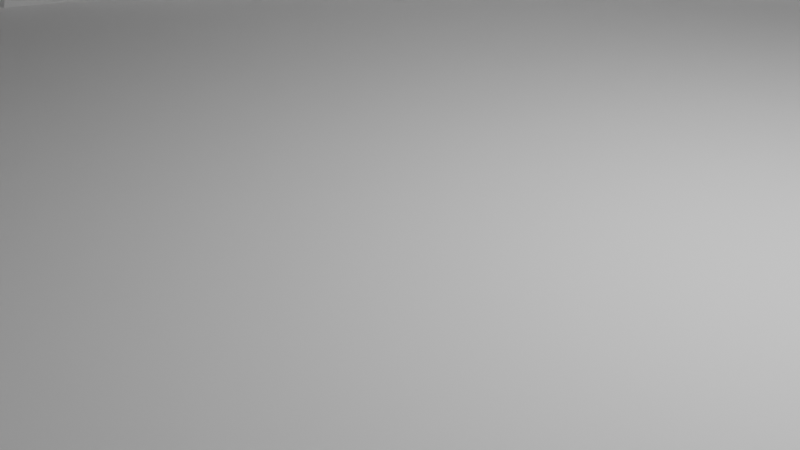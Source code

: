 # Source: Worker.blend  (saved by Blender 5.0.119; exported with 4.5.12 LTS)
import bpy
from mathutils import Matrix  # noqa: F401  (used for matrix-valued properties, if any)

bpy.ops.wm.read_factory_settings(use_empty=True)
scene = bpy.context.scene
scene.name = 'Scene'

# ---- collections
col_collection = bpy.data.collections.new('Collection'); scene.collection.children.link(col_collection)

# ---- world
world_world = bpy.data.worlds.new('World'); scene.world = world_world
world_world.use_nodes = True; world_world.node_tree.nodes.clear()
_N = world_world.node_tree.nodes; _L = world_world.node_tree.links
n0 = _N.new('ShaderNodeOutputWorld'); n0.name = 'World Output'; n0.location = (200, 100)
n1 = _N.new('ShaderNodeBackground'); n1.name = 'Background'; n1.location = (-200, 100)
n1.inputs[0].default_value = (0.05088, 0.05088, 0.05088, 1.0)
_L.new(n1.outputs[0], n0.inputs[0])
n0.is_active_output = True
world_world.color = (0.05088, 0.05088, 0.05088)
world_world.sun_shadow_jitter_overblur = 0.0

# ---- cameras
cam_camera = bpy.data.cameras.new('Camera')
cam_camera.clip_end = 100.0
cam_camera.ortho_scale = 7.314

# ---- lights
light_light = bpy.data.lights.new('Light', 'POINT')
light_light.energy = 1000.0
light_light.shadow_soft_size = 0.1

# ---- meshes
me_cylinder_001 = bpy.data.meshes.new('Cylinder.001')
me_cylinder_001.from_pydata([(0.0, 10.0, -0.5), (0.0, 10.0, 0.5), (8.66, 5.0, -0.5), (8.66, 5.0, 0.5), (8.66, -5.0, -0.5), (8.66, -5.0, 0.5), (0.0, -10.0, -0.5), (0.0, -10.0, 0.5), (-8.66, -5.0, -0.5), (-8.66, -5.0, 0.5), (-8.66, 5.0, -0.5), (-8.66, 5.0, 0.5), (8.373, 4.834, 1.0), (8.444, 4.875, 1.433), (8.444, 4.875, 0.567), (-8.53e-07, 9.669, 1.0), (-9.537e-07, 9.75, 1.433), (-9.537e-07, 9.75, 0.567), (-8.373, 4.834, 1.0), (-8.444, 4.875, 1.433), (-8.444, 4.875, 0.567), (-8.373, -4.834, 1.0), (-8.444, -4.875, 1.433), (-8.444, -4.875, 0.567), (1.781e-06, -9.669, 1.0), (1.907e-06, -9.75, 1.433), (1.907e-06, -9.75, 0.567), (8.373, -4.834, 1.0), (8.444, -4.875, 1.433), (8.444, -4.875, 0.567)], [], [(0, 1, 3, 2), (2, 3, 5, 4), (4, 5, 7, 6), (6, 7, 9, 8), (3, 1, 11, 9, 7, 5), (8, 9, 11, 10), (10, 11, 1, 0), (0, 2, 4, 6, 8, 10), (12, 15, 16, 13), (13, 16, 17, 14), (14, 17, 15, 12), (15, 18, 19, 16), (16, 19, 20, 17), (17, 20, 18, 15), (18, 21, 22, 19), (19, 22, 23, 20), (20, 23, 21, 18), (21, 24, 25, 22), (22, 25, 26, 23), (23, 26, 24, 21), (24, 27, 28, 25), (25, 28, 29, 26), (26, 29, 27, 24), (27, 12, 13, 28), (28, 13, 14, 29), (29, 14, 12, 27)])
_uv = me_cylinder_001.uv_layers.new(name='UVMap')
_uv.uv.foreach_set('vector', [1.0, 0.5, 1.0, 1.0, 0.8333, 1.0, 0.8333, 0.5, 0.8333, 0.5, 0.8333, 1.0, 0.6667, 1.0, 0.6667, 0.5, 0.6667, 0.5, 0.6667, 1.0, 0.5, 1.0, 0.5, 0.5, 0.5, 0.5, 0.5, 1.0, 0.3333, 1.0, 0.3333, 0.5, 0.4578, 0.37, 0.25, 0.49, 0.04215, 0.37, 0.04215, 0.13, 0.25, 0.01, 0.4578, 0.13, 0.3333, 0.5, 0.3333, 1.0, 0.1667, 1.0, 0.1667, 0.5, 0.1667, 0.5, 0.1667, 1.0, -8.941e-08, 1.0, -8.941e-08, 0.5, 0.75, 0.49, 0.9578, 0.37, 0.9578, 0.13, 0.75, 0.01, 0.5422, 0.13, 0.5422, 0.37, 0.5, 0.6667, 0.6667, 0.6667, 0.6667, 1.0, 0.5, 1.0, 0.5, 0.0, 0.6667, 0.0, 0.6667, 0.3333, 0.5, 0.3333, 0.5, 0.3333, 0.6667, 0.3333, 0.6667, 0.6667, 0.5, 0.6667, 0.6667, 0.6667, 0.8333, 0.6667, 0.8333, 1.0, 0.6667, 1.0, 0.6667, 0.0, 0.8333, 0.0, 0.8333, 0.3333, 0.6667, 0.3333, 0.6667, 0.3333, 0.8333, 0.3333, 0.8333, 0.6667, 0.6667, 0.6667, 0.8333, 0.6667, 1.0, 0.6667, 1.0, 1.0, 0.8333, 1.0, 0.8333, 0.0, 1.0, 0.0, 1.0, 0.3333, 0.8333, 0.3333, 0.8333, 0.3333, 1.0, 0.3333, 1.0, 0.6667, 0.8333, 0.6667, -1.11e-16, 0.6667, 0.1667, 0.6667, 0.1667, 1.0, -1.11e-16, 1.0, -1.11e-16, 0.0, 0.1667, 0.0, 0.1667, 0.3333, -1.11e-16, 0.3333, -1.11e-16, 0.3333, 0.1667, 0.3333, 0.1667, 0.6667, -1.11e-16, 0.6667, 0.1667, 0.6667, 0.3333, 0.6667, 0.3333, 1.0, 0.1667, 1.0, 0.1667, 0.0, 0.3333, 0.0, 0.3333, 0.3333, 0.1667, 0.3333, 0.1667, 0.3333, 0.3333, 0.3333, 0.3333, 0.6667, 0.1667, 0.6667, 0.3333, 0.6667, 0.5, 0.6667, 0.5, 1.0, 0.3333, 1.0, 0.3333, 0.0, 0.5, 0.0, 0.5, 0.3333, 0.3333, 0.3333, 0.3333, 0.3333, 0.5, 0.3333, 0.5, 0.6667, 0.3333, 0.6667])
me_cylinder_001.update()
me_geometry_0 = bpy.data.meshes.new('geometry_0')
me_geometry_0.from_pydata([(-0.6336, -0.2863, 0.9358), (-0.6282, -0.2749, 0.9358), (-0.6282, -0.2784, 0.9365), (-0.7248, -0.3897, 0.7396), (-0.6956, -0.2591, 0.9948), (-0.5798, -0.4406, 0.6897), (-0.7216, -0.3867, 0.9198), (-0.5987, -0.2223, 0.7368), (-0.5949, -0.2325, 0.9397), (-0.5663, -0.3743, 0.9672), (-0.5056, -0.2725, 0.7205), (-0.5914, -0.3062, 0.3135), (-0.5692, -0.3138, 0.3047), (-0.448, -0.03812, 0.2627), (-0.4984, -0.1686, 0.148), (-0.4328, 0.05799, 0.06099), (-0.4115, 0.2367, 0.09967), (-0.3831, 0.216, 0.04785), (-0.1184, 0.01667, 0.1401), (-0.3408, 0.313, 0.1128), (-0.303, 0.3423, 0.1138), (-0.1017, 0.3493, 0.25), (-0.1033, 0.2369, 0.4201), (-0.1551, 0.1717, 0.5251), (0.2988, 0.04384, 0.2025), (0.3318, 0.06888, 0.2328), (-0.07141, 0.4898, -0.6424), (0.3641, 0.187, 0.357), (0.4337, 0.09524, 0.3041), (0.3854, 0.3085, 0.3432), (0.4928, 0.3556, 0.06674), (0.7202, 0.1848, -0.1805), (0.6558, 0.08429, -0.3478), (0.6685, 0.07426, -0.351), (0.7754, 0.1403, -0.3934), (0.7059, 0.1087, -0.4718), (0.6398, 0.154, -0.4633), (0.6831, 0.1013, -0.4677), (0.6885, 0.128, -0.4625), (0.7128, 0.08089, -0.4582), (0.6565, 0.1112, -0.4245), (0.6939, 0.04097, -0.4581), (0.6733, 0.06395, -0.4417), (0.732, 0.05504, -0.4548), (0.6497, 0.08479, -0.4338), (0.711, 0.02307, -0.4412), (0.7363, 0.1181, -0.4448), (0.6858, 0.1929, -0.4819), (0.7175, 0.1879, -0.4833), (0.6677, 0.1981, -0.468), (0.6326, 0.1291, -0.426), (0.6639, 0.07585, -0.3896), (0.6798, 0.03689, -0.4236), (0.7554, 0.06778, -0.3861), (0.7495, 0.158, -0.4355), (0.6301, 0.1493, -0.4144), (0.6438, 0.1855, -0.4346), (0.6857, 0.106, -0.3861), (0.7407, 0.0352, -0.422), (0.706, 0.2349, -0.4513), (0.686, 0.2269, -0.4377), (0.656, 0.1362, -0.3825), (0.6574, 0.04204, -0.3318), (0.634, 0.06744, -0.3976), (0.5888, 0.08019, -0.4063), (0.5877, 0.02932, -0.3862), (0.6337, 0.02675, -0.3635), (0.5596, 0.07619, -0.3808), (0.6, 0.01661, -0.3525), (0.5584, 0.05966, -0.3486), (0.6953, 0.04377, -0.3409), (0.7633, 0.1059, -0.3263), (0.7679, 0.1683, -0.3381), (0.7465, 0.2043, -0.459), (0.6822, 0.1719, -0.3913), (0.6822, 0.04724, -0.3181), (0.7347, 0.05716, -0.3231), (0.7473, 0.2198, -0.4242), (0.6977, 0.2207, -0.3927), (0.5769, 0.03341, -0.3309), (0.6449, 0.04099, -0.3018), (0.6433, 0.1299, -0.3381), (0.6171, 0.1151, -0.3456), (0.7505, 0.1563, -0.2522), (0.7483, 0.1812, -0.2714), (0.6475, 0.1597, -0.3569), (0.5931, 0.08646, -0.303), (0.6735, 0.2168, -0.3172), (0.6204, 0.1084, -0.2632), (0.7378, 0.1137, -0.2408), (0.7193, 0.2192, -0.2969), (0.6567, 0.1983, -0.3183), (0.65, 0.08149, -0.245), (0.6992, 0.07329, -0.256), (0.7328, 0.1523, -0.2026), (0.6319, 0.145, -0.2988), (0.74, 0.2104, -0.2693), (0.7039, 0.2364, -0.2817), (0.6724, 0.1522, -0.083), (0.6767, 0.2497, -0.2275), (0.6608, 0.2296, -0.2895), (0.6693, 0.08841, -0.1957), (0.688, 0.1997, -0.07975), (0.5456, 0.2472, -0.1959), (0.5288, 0.2207, -0.1964), (0.5726, 0.09884, -0.1301), (0.7058, 0.2238, -0.1933), (0.5273, 0.1533, -0.1765), (0.624, 0.1041, -0.09406), (0.694, 0.1674, -0.04458), (0.7013, 0.2123, -0.04403), (0.6699, 0.2613, -0.1028), (0.6321, 0.2894, -0.1328), (0.5742, 0.285, -0.1748), (0.5842, 0.0794, -0.08612), (0.6682, 0.1276, -0.04636), (0.4888, 0.1786, -0.1829), (0.5112, 0.1099, -0.1438), (0.5471, 0.08665, -0.1194), (0.6889, 0.2573, -0.05789), (0.5736, 0.3235, -0.1494), (0.5347, 0.2889, -0.1821), (0.5043, 0.2417, -0.1968), (0.6623, 0.2428, -0.006973), (0.6541, 0.3006, -0.09281), (0.63, 0.09563, -0.06059), (0.6796, 0.1811, -0.01529), (0.6101, 0.1238, -0.006625), (0.6241, 0.2936, -0.02259), (0.6201, 0.324, -0.07348), (0.4998, 0.2976, -0.1383), (0.5751, 0.1059, -0.02144), (0.6505, 0.1866, 0.006737), (0.6328, 0.2626, -0.002327), (0.4827, 0.2533, -0.1683), (0.4693, 0.2059, -0.1543), (0.5152, 0.1038, -0.06894), (0.5563, 0.3317, -0.08829), (0.4738, 0.1517, -0.1254), (0.6262, 0.214, 0.01021), (0.6043, 0.279, 0.05301), (0.5785, 0.33, 0.1939), (0.5899, 0.247, 0.2045), (0.5976, 0.3122, 0.1134), (0.6024, 0.2413, 0.1133), (0.6248, 0.2908, 0.07129), (0.5754, 0.3739, 0.06574), (0.5433, 0.3259, 0.2687), (0.5508, 0.3716, 0.1967), (0.5639, 0.3294, 0.05402), (0.4696, 0.2525, -0.1306), (0.4726, 0.1622, -0.092), (0.5745, 0.1759, 0.1973), (0.5487, 0.2144, 0.2833), (0.4831, 0.2695, 0.3368), (0.5202, 0.3978, 0.05978), (0.4877, 0.2768, -0.0809), (0.5434, 0.1337, -0.02531), (0.5896, 0.167, 0.01002), (0.5958, 0.2121, 0.04936), (0.6056, 0.1905, 0.06665), (0.5109, 0.1741, 0.3095), (0.4871, 0.2194, 0.3379), (0.4462, 0.3426, 0.3171), (0.5465, 0.3953, 0.07182), (0.5831, 0.3199, -0.05197), (0.5355, 0.3138, -0.07241), (0.4804, 0.2521, -0.09802), (0.4891, 0.166, -0.06224), (0.573, 0.1611, 0.1219), (0.5078, 0.1314, 0.2799), (0.4876, 0.3685, 0.2756), (0.4425, 0.4324, 0.07901), (0.4732, 0.2191, -0.07766), (0.5198, 0.1504, 0.02168), (0.545, 0.1534, 0.0458), (0.5167, 0.3957, 0.1971), (0.557, 0.1176, 0.05789), (0.439, 0.1793, 0.3496), (0.393, 0.2449, 0.3599), (0.4592, 0.3948, 0.249), (0.4253, 0.4228, 0.0771), (0.4316, 0.3698, 0.1009), (0.433, 0.339, 0.04239), (0.4329, 0.2937, -0.01026), (0.4328, 0.2357, -0.02587), (0.4757, 0.175, -0.01555), (0.5162, 0.08529, 0.04598), (0.5227, 0.09975, 0.1768), (0.3566, 0.2883, 0.3469), (0.353, 0.3494, 0.3108), (0.3947, 0.4364, 0.1343), (0.4879, 0.1437, 0.04902), (0.4577, 0.06203, 0.2291), (0.442, 0.1914, -0.001634), (0.484, 0.07429, 0.04317), (0.5148, 0.09261, 0.09709), (0.3537, 0.3998, 0.2329), (0.3853, 0.3953, 0.1285), (0.406, 0.3774, 0.1112), (0.4638, 0.2122, -0.4251), (0.4709, 0.3642, -0.6467), (0.499, 0.2536, -0.5807), (0.4977, 0.196, -0.6544), (0.4787, 0.1324, -0.6527), (0.4858, 0.1643, -0.5785), (0.4969, 0.2953, -0.6496), (0.3195, 0.3721, -0.864), (0.3405, 0.379, -0.9938), (0.4835, 0.2018, -0.996), (0.4686, 0.04828, -0.9203), (0.4052, 0.04923, -0.9054), (0.5026, 0.08032, -0.9221), (0.4817, 0.05053, -0.9945), (0.4142, 0.03907, -0.9971), (0.5006, 0.1309, -0.911), (0.5101, 0.1053, -0.9972), (0.3601, 0.07405, -0.9909), (0.3703, 0.07151, -0.9091), (0.4489, 0.0638, -0.8829), (0.4647, 0.1749, -0.887), (0.4686, 0.1011, -0.875), (0.4846, 0.1857, -0.9297), (0.4262, 0.1453, -0.8639), (0.4042, 0.293, -0.9966), (0.3402, 0.1327, -0.995), (0.393, 0.0989, -0.8706), (0.3834, 0.336, -0.9953), (0.298, 0.3817, -0.9941), (0.2632, 0.3595, -0.9961), (0.277, 0.2164, -0.9962), (0.4038, 0.2591, -0.9123), (0.2406, 0.308, -0.998), (0.3879, 0.2007, -0.8719), (0.2911, 0.1974, -0.9181), (0.3272, 0.1797, -0.889), (0.3605, 0.3544, -0.869), (0.2404, 0.328, -0.8985), (0.355, 0.1781, -0.869), (0.3933, 0.3102, -0.8811), (0.2758, 0.3634, -0.8692), (0.2473, 0.2241, -0.8735), (0.4012, 0.2427, -0.8608), (0.2324, 0.2844, -0.9064), (0.3267, 0.1476, -0.7594), (0.3197, 0.3862, -0.7525), (0.2569, 0.3677, -0.7569), (0.4055, 0.193, -0.7547), (0.4245, 0.2864, -0.7539), (0.3789, 0.3579, -0.7549), (0.3847, 0.3794, -0.7169), (0.322, 0.4059, -0.7165), (0.2719, 0.3988, -0.7119), (0.2163, 0.3166, -0.7545), (0.2113, 0.2319, -0.7591), (0.2503, 0.1706, -0.763), (0.2949, 0.1303, -0.7419), (0.2305, 0.1557, -0.7373), (0.4043, 0.1541, -0.7279), (0.4347, 0.1969, -0.7279), (0.4423, 0.2696, -0.7254), (0.4222, 0.3354, -0.7224), (0.234, 0.3746, -0.7181), (0.1899, 0.2605, -0.7323), (0.1995, 0.2042, -0.7369), (0.3029, 0.1229, -0.7195), (0.368, 0.1305, -0.7221), (0.2056, 0.3318, -0.7283), (0.3547, 0.3553, -0.6571), (0.2712, 0.346, -0.6334), (0.2361, 0.3156, -0.6293), (0.2357, 0.1929, -0.6455), (0.265, 0.1684, -0.6462), (0.331, 0.1464, -0.6756), (0.3813, 0.3211, -0.6405), (0.2175, 0.2739, -0.6318), (0.4065, 0.2543, -0.6317), (0.3648, 0.1717, -0.6374), (0.3926, 0.2044, -0.6242), (0.3229, 0.3553, -0.6235), (0.3192, 0.1518, -0.632), (0.3145, 0.3533, -0.4902), (0.1789, 0.2682, -0.4747), (0.2204, 0.2273, -0.6258), (0.3918, 0.2741, -0.5387), (0.3481, 0.3392, -0.49), (0.239, 0.3411, -0.4787), (0.2086, 0.1278, -0.4379), (0.3955, 0.1974, -0.5693), (0.4042, 0.2374, -0.5644), (0.3684, 0.3076, -0.5134), (0.3596, 0.1469, -0.5409), (0.3778, 0.1635, -0.5544), (0.3879, 0.2948, -0.5269), (0.3311, 0.369, -0.4675), (0.1983, 0.3088, -0.4698), (0.02875, 0.3527, -0.764), (-0.1497, 0.02772, -0.9911), (-0.1378, 0.03388, -0.9091), (-0.08718, 0.04316, -0.9973), (-0.197, 0.05876, -0.9198), (-0.182, 0.03994, -0.9957), (-0.07289, 0.05469, -0.9242), (-0.04574, 0.1403, -0.9955), (-0.2151, 0.08703, -0.9962), (-0.1677, 0.07033, -0.878), (-0.1079, 0.06135, -0.8782), (0.02219, 0.2727, -0.9977), (-0.04208, 0.1086, -0.9074), (-0.1903, 0.1995, -0.9931), (-0.1963, 0.1355, -0.9022), (-0.1527, 0.1093, -0.8665), (0.01559, 0.264, -0.9239), (0.001426, 0.3427, -0.9967), (-0.0438, 0.3729, -0.9933), (-0.0194, 0.1942, -0.9021), (-0.09525, 0.3572, -0.9956), (-0.1237, 0.3247, -0.9949), (-0.1542, 0.2538, -0.9982), (-0.01167, 0.3574, -0.8558), (-0.08283, 0.1766, -0.8679), (-0.05805, 0.1739, -0.8796), (0.0197, 0.3125, -0.865), (-0.06886, 0.3654, -0.8486), (-0.141, 0.2746, -0.9309), (-0.1108, 0.1881, -0.8676), (-0.02215, 0.1808, -0.8421), (-0.1382, 0.2288, -0.8942), (0.07416, 0.2941, -0.7366), (0.05285, 0.3553, -0.7347), (-0.03024, 0.3855, -0.7577), (-0.1199, 0.3299, -0.8742), (-0.001852, 0.1651, -0.7638), (0.05184, 0.259, -0.7719), (-0.04249, 0.4073, -0.722), (-0.1019, 0.367, -0.7603), (-0.1578, 0.2799, -0.7582), (-0.1064, 0.1711, -0.7621), (0.05516, 0.2039, -0.7408), (0.005945, 0.3934, -0.7256), (-0.07986, 0.4004, -0.7318), (-0.05526, 0.1474, -0.7606), (0.05464, 0.2619, -0.6681), (0.04073, 0.3008, -0.6369), (-0.1152, 0.3872, -0.725), (-0.1471, 0.2091, -0.7581), (0.01337, 0.144, -0.7365), (0.05549, 0.2456, -0.6077), (0.1143, 0.2818, -0.4767), (0.08111, 0.3313, -0.4796), (0.05117, 0.3361, -0.5045), (-0.1788, 0.2629, -0.7288), (-0.1627, 0.1959, -0.7335), (-0.06243, 0.1209, -0.7351), (0.1189, 0.1848, -0.4676), (0.1844, 0.1768, -0.4631), (0.2698, 0.1011, -0.412), (0.3407, 0.1277, -0.5145), (0.001975, 0.3409, -0.6051), (-0.01401, 0.3512, -0.635), (-0.157, 0.3372, -0.7274), (-0.125, 0.1459, -0.731), (0.02514, 0.1909, -0.6522), (0.08124, 0.2056, -0.5177), (0.3183, 0.1106, -0.476), (0.3331, 0.3937, -0.476), (0.2754, 0.4125, -0.4386), (0.1527, 0.3798, -0.4341), (0.05595, 0.1571, -0.4946), (0.43, 0.239, -0.6206), (-0.06025, 0.3685, -0.6674), (0.05207, 0.09501, -0.4049), (0.1032, 0.05994, -0.4011), (0.2155, 0.06088, -0.4065), (0.2775, 0.06842, -0.4681), (0.4148, 0.3165, -0.6216), (0.3469, 0.4106, -0.6098), (0.1026, 0.4238, -0.4036), (0.1922, 0.4223, -0.4084), (0.005875, 0.3891, -0.4578), (-0.01806, 0.3571, -0.5008), (-0.1265, 0.2998, -0.6539), (-0.006735, 0.1605, -0.6597), (-0.01039, 0.1511, -0.5821), (0.09323, 0.136, -0.4452), (0.15, 0.04978, -0.4043), (0.3992, 0.1199, -0.6438), (0.4586, 0.266, -0.6489), (-0.08422, 0.3386, -0.6222), (-0.1476, 0.2723, -0.6843), (-0.1317, 0.2297, -0.6585), (-0.09535, 0.1715, -0.6598), (-0.04759, 0.1534, -0.6617), (0.03958, 0.4175, -0.433), (-0.04537, 0.3685, -0.4866), (-0.07642, 0.3356, -0.5117), (-0.07057, 0.3301, -0.5155), (0.01554, 0.1011, -0.4201), (0.3024, 0.034, -0.6334), (0.3283, 0.02777, -0.6495), (0.4615, 0.1347, -0.6611), (0.3799, 0.4153, -0.6418), (0.2762, 0.4575, -0.6149), (0.1372, 0.4826, -0.587), (-0.05912, 0.1394, -0.5361), (0.4396, 0.07318, -0.6555), (-0.03977, 0.3926, -0.4953), (-0.1173, 0.2656, -0.5493), (-0.122, 0.2114, -0.5782), (-0.1096, 0.1886, -0.5846), (-0.08963, 0.162, -0.5751), (-0.01942, 0.1176, -0.47), (0.1495, -0.008188, -0.5608), (0.4065, 0.0529, -0.6586), (0.467, 0.3666, -0.5707), (0.27, 0.4972, -0.6394), (0.1475, 0.5358, -0.6281), (-0.09365, 0.3052, -0.5314), (-0.01731, 0.04271, -0.6258), (0.3622, 0.003399, -0.649), (0.4485, 0.3009, -0.3969), (0.4263, 0.4361, -0.6468), (0.3474, 0.4995, -0.6417), (0.01409, 0.4475, -0.5955), (-0.1002, 0.3103, -0.5306), (0.1468, -0.03126, -0.5894), (0.428, 0.1935, -0.3372), (0.1316, 0.5131, -0.6214), (-0.06272, 0.4163, -0.6258), (-0.1313, 0.2486, -0.5556), (0.307, -0.03145, -0.6406), (0.44, 0.1166, -0.4536), (0.2738, 0.5312, -0.6349), (-0.1232, 0.3565, -0.6275), (-0.1555, 0.2525, -0.6247), (0.09862, -0.0616, -0.6163), (0.1491, -0.06013, -0.5985), (0.3983, 0.2262, -0.2655), (0.4206, 0.3801, -0.4218), (-0.07499, 0.4466, -0.6434), (-0.1137, 0.1378, -0.6391), (0.2178, -0.05853, -0.6238), (0.3136, -0.02649, -0.5346), (0.3677, 0.03906, -0.4134), (0.3895, 0.2393, -0.1885), (0.3864, 0.3009, -0.2695), (0.3744, 0.4594, -0.4941), (0.2934, 0.5274, -0.5866), (0.03824, 0.5405, -0.6284), (-0.01271, 0.52, -0.6365), (0.3611, 0.3443, -0.1867), (0.1739, 0.5516, -0.6203), (-0.1887, 0.2599, -0.6522), (-0.09253, 0.06416, -0.6578), (-0.01048, -0.04615, -0.639), (0.3816, 0.09593, -0.3185), (0.3715, 0.129, -0.2655), (0.3498, 0.227, 0.3201), (0.3478, 0.3053, 0.3006), (0.3327, 0.3942, -0.2714), (-0.1506, 0.3338, -0.6421), (-0.1714, 0.09032, -0.6618), (0.3529, 0.1291, 0.3384), (0.2536, 0.5129, -0.4539), (-0.1239, 0.4554, -0.6432), (0.2459, -0.01846, -0.3366), (0.302, 0.04703, -0.2702), (0.382, 0.1692, -0.1875), (0.4309, 0.1504, 0.03532), (0.4207, 0.1209, 0.07932), (0.4409, 0.06366, 0.05354), (0.4473, 0.04769, 0.06215), (0.3417, 0.06557, 0.289), (0.3209, 0.2345, 0.3414), (0.3407, 0.3851, 0.2342), (0.3595, 0.4109, 0.16), (0.3285, 0.4363, 0.03692), (0.3993, 0.3607, -0.02144), (0.1315, 0.5432, -0.5151), (-0.02594, 0.5069, -0.5268), (-0.1765, 0.3793, -0.6505), (-0.2174, 0.2641, -0.6488), (-0.204, 0.1624, -0.6573), (-0.1166, 0.01718, -0.6514), (0.1359, -0.06856, -0.5022), (0.3534, 0.1012, -0.1966), (0.3724, 0.02333, 0.1199), (0.3423, 0.02263, 0.2113), (0.3429, 0.1022, 0.3105), (0.3886, 0.1203, 0.7527), (0.1216, -0.02087, 0.869), (0.1081, 0.01478, 0.9098), (0.2752, 0.1509, 0.929), (0.2271, 0.1334, 0.9497), (0.2403, 0.1914, 0.9566), (0.1748, 0.137, 0.9682), (0.1751, 0.2149, 0.9796), (0.1155, 0.2868, 0.9768), (0.2482, 0.2459, 0.9504), (0.1251, 0.1991, 0.9884), (0.2006, 0.3078, 0.9528), (0.2561, 0.31, 0.9277), (0.2392, 0.3409, 0.9225), (0.3108, 0.3385, 0.8663), (0.2924, 0.2356, 0.9237), (0.09442, 0.3081, 0.9669), (0.1626, 0.4002, 0.904), (0.2409, 0.3901, 0.8819), (0.3201, 0.2705, 0.8898), (0.1076, 0.1205, 0.9737), (0.0978, 0.3773, 0.925), (0.309, 0.1914, 0.9095), (0.2029, 0.08384, 0.9374), (0.1036, 0.05067, 0.9388), (0.05634, 0.2203, 0.9776), (-0.01488, 0.2799, 0.9341), (0.3592, 0.3185, 0.8212), (0.2427, 0.08937, 0.9204), (0.0423, 0.1422, 0.964), (0.04143, 0.3277, 0.9413), (0.2689, 0.4149, 0.8295), (0.3774, 0.3455, 0.7508), (0.3472, 0.1764, 0.867), (0.3208, 0.1325, 0.8834), (0.2058, 0.04417, 0.9086), (0.09958, 0.4267, 0.8838), (0.4012, 0.2727, 0.7501), (0.3728, 0.2209, 0.8316), (0.3854, 0.1919, 0.8039), (0.2834, 0.08938, 0.8938), (0.04986, 0.08674, 0.9439), (-0.00375, 0.2002, 0.9507), (-0.01462, 0.3953, 0.8645), (0.1299, 0.4874, 0.7862), (0.214, 0.4615, 0.809), (0.4118, 0.1935, 0.7177), (0.33, 0.09231, 0.8451), (0.06903, 0.4791, 0.7973), (0.2347, 0.487, 0.6979), (0.3233, 0.4265, 0.7132), (0.2431, 0.03964, 0.8837), (-0.0009462, 0.03892, 0.8925), (-0.04523, 0.2183, 0.9229), (0.114, 0.5096, 0.7012), (0.39, 0.3489, 0.6171), (0.4164, 0.2574, 0.6474), (0.369, 0.1396, 0.8177), (-0.03444, 0.1493, 0.9235), (0.3426, 0.05575, 0.7738), (0.3036, 0.04229, 0.8274), (0.2077, -0.02069, 0.8321), (-0.08586, 0.2649, 0.8822), (-0.09711, 0.3566, 0.8103), (0.3971, 0.1134, 0.599), (0.002871, -0.002646, 0.8481), (-0.05534, 0.06474, 0.8682), (-0.0181, 0.4577, 0.7645), (0.1749, 0.4979, 0.5484), (0.3382, 0.4035, 0.5608), (0.3861, 0.08523, 0.6742), (0.102, -0.06309, 0.799), (-0.1259, 0.1323, 0.8179), (-0.125, 0.2731, 0.8187), (0.01105, 0.4922, 0.666), (0.3041, -0.006685, 0.7187), (0.2045, -0.05084, 0.7677), (-0.08599, 0.009058, 0.7557), (0.0911, 0.5081, 0.5791), (0.275, 0.465, 0.6133), (0.3413, 0.3211, 0.4553), (0.3966, 0.2512, 0.5313), (0.3947, 0.1721, 0.5332), (-0.08383, 0.4152, 0.7429), (0.1057, -0.095, 0.6707), (-0.006441, -0.04988, 0.755), (-0.000825, 0.477, 0.5534), (0.3436, 0.09103, 0.4757), (0.3258, 0.01233, 0.5987), (0.2431, -0.05457, 0.6448), (-0.1668, 0.2591, 0.7252), (-0.1289, 0.3649, 0.7021), (0.0755, 0.4803, 0.4901), (0.2515, 0.4518, 0.5127), (0.2481, 0.3913, 0.4135), (0.2925, 0.2348, 0.3584), (0.2615, 0.3215, 0.3579), (0.3551, 0.2447, 0.4454), (0.3368, 0.1532, 0.4233), (-0.01801, -0.05821, 0.6592), (-0.09048, -0.006784, 0.6617), (-0.1612, 0.1074, 0.6888), (-0.07541, 0.4335, 0.6336), (0.3154, 0.3992, -0.1816), (0.2482, 0.4469, -0.2697), (-0.03747, -0.03404, -0.5464), (0.01565, -0.033, -0.3836), (0.3545, 0.08948, -0.1592), (0.3913, 0.0935, -0.0361), (0.3436, 0.03657, 0.2558), (0.3366, 0.09892, 0.2748), (0.1587, -0.07112, 0.5473), (-0.1732, 0.2685, 0.6064), (-0.1339, 0.3517, 0.5651), (-0.06493, 0.4248, 0.5307), (0.2529, 0.3703, 0.3232), (0.2679, 0.4303, -0.1833), (0.1565, 0.4949, -0.3316), (-0.1861, 0.3767, -0.6419), (0.2911, 0.04151, -0.1922), (0.4044, 0.08919, 0.07944), (0.3489, 0.02769, 0.1537), (0.3416, 0.1343, 0.2993), (0.3034, 0.1508, 0.3188), (0.2751, 0.1607, 0.3501), (0.2855, 0.01363, 0.4834), (0.1031, -0.07039, 0.5073), (0.1134, 0.4298, 0.3975), (0.2464, 0.4561, 0.187), (0.02686, 0.4881, -0.3693), (0.227, 0.005672, -0.2709), (0.2297, 0.001011, -0.2248), (0.3791, 0.06295, 0.09395), (-0.02465, -0.04661, 0.5711), (0.01153, 0.4272, 0.435), (0.1828, 0.3709, 0.349), (0.2703, 0.4726, 0.06718), (0.1436, 0.4655, -0.268), (-0.1111, 0.4289, -0.469), (-0.1218, 0.04722, -0.4645), (0.1269, -0.01082, -0.2691), (0.346, 0.04955, 0.1411), (0.2053, -0.02476, 0.4638), (-0.1391, 0.07274, 0.5719), (-0.1759, 0.1807, 0.6071), (-0.1399, 0.2882, 0.5046), (0.1791, 0.4554, -0.1854), (-0.1919, 0.3146, -0.5192), (-0.1944, 0.1909, -0.4972), (0.3374, 0.02656, 0.02251), (0.3331, 0.05382, 0.1966), (0.2693, 0.07374, 0.2766), (0.2292, 0.06869, 0.3611), (-0.08318, 0.3397, 0.4423), (0.06283, 0.3689, 0.3454), (0.1708, 0.415, 0.3066), (0.1185, 0.4634, -0.2164), (-0.07197, 0.03389, -0.3534), (0.2082, 0.00255, -0.1916), (0.2744, 0.01554, 0.2277), (0.1137, -0.01175, 0.3993), (-0.1048, 0.0449, 0.5198), (0.1811, 0.4865, 0.1258), (0.1214, 0.4677, -0.1051), (0.03182, 0.4449, -0.2688), (-0.04288, 0.3991, -0.2726), (-0.145, 0.3369, -0.3942), (0.01604, 0.01733, -0.2696), (0.1369, -0.008024, -0.1927), (0.2126, -0.02906, -0.06221), (0.2378, 0.1074, 0.3436), (0.02319, -0.03478, 0.48), (-0.005331, 0.3248, 0.3509), (0.09206, 0.4117, 0.3123), (0.1129, 0.4805, 0.1641), (0.1443, 0.4952, 0.02479), (-0.1591, 0.2334, -0.3711), (-0.1298, 0.1293, -0.3545), (0.08507, -0.008693, -0.2231), (0.2207, 0.003774, 0.1692), (-0.08916, 0.09063, 0.4385), (-0.09032, 0.3368, -0.2729), (-0.0565, 0.07518, -0.1958), (0.1728, 0.0273, 0.2747), (0.2044, 0.08488, 0.3364), (-0.01027, 0.01578, 0.4244), (-0.08825, 0.1615, 0.4072), (-0.03597, 0.276, 0.3566), (-0.03149, 0.4063, -0.1874), (0.02901, 0.01476, -0.1923), (0.1128, -0.04119, -0.02867), (0.2141, -0.0284, 0.06762), (0.1699, -0.02361, 0.1879), (-0.006107, 0.3632, 0.3244), (0.01127, 0.4772, 0.02806), (-0.07425, 0.3644, -0.195), (-0.1167, 0.2416, -0.2687), (-0.08525, 0.1152, -0.2737), (0.1223, 0.06163, 0.3291), (0.009088, 0.446, 0.2002), (0.02686, 0.4386, -0.1786), (-0.09712, 0.1365, -0.1922), (0.04664, -0.01978, -0.0943), (0.09331, 0.007002, 0.2534), (-0.02147, 0.1379, 0.3499), (-0.05434, 0.3131, 0.3282), (-0.01788, 0.4588, 0.1232), (-0.1078, 0.2958, -0.1928), (-0.04399, 0.01621, -0.05951), (0.01807, -0.02506, 0.05864), (0.0747, -0.0315, 0.08381), (0.1171, -0.01425, 0.158), (0.08523, -0.0267, 0.183), (0.1031, -0.01969, 0.2178), (-0.04786, 0.2129, 0.3593), (-0.1182, 0.2335, -0.1884), (-0.03593, 0.01622, 0.2241), (-0.09162, 0.2007, 0.3146), (-0.0984, 0.2878, 0.2953), (-0.07788, 0.4275, 0.03672), (0.03433, 0.0818, 0.3362), (-0.1067, 0.3669, 0.2194), (-0.1239, 0.3733, 0.1581), (-0.1484, 0.3884, 0.1524), (-0.1235, 0.3817, 0.2262), (-0.147, 0.2248, -0.1036), (-0.1477, 0.09092, 0.05407), (-0.0103, 0.01241, 0.1798), (-0.1117, 0.3579, 0.2816), (-0.1933, 0.3826, 0.1176), (-0.164, 0.3426, 0.05754), (-0.1715, 0.1726, 0.01396), (-0.1011, 0.03426, 0.09791), (-0.08062, 0.155, 0.3145), (-0.1074, 0.3177, 0.3246), (-0.1461, 0.359, 0.1332), (-0.08253, 0.1135, 0.2966), (-0.1011, 0.2019, 0.3513), (-0.1966, 0.3742, 0.2418), (-0.2303, 0.3814, 0.1205), (-0.1861, 0.1286, 0.05787), (-0.1252, 0.06007, 0.1217), (-0.08111, 0.06469, 0.2167), (-0.09809, 0.1141, 0.3313), (-0.1603, 0.3481, 0.1236), (-0.1044, 0.04877, 0.1396), (-0.08412, 0.06295, 0.2397), (-0.1342, 0.2146, 0.3613), (-0.238, 0.3316, 0.2952), (-0.261, 0.3663, 0.202), (-0.1749, 0.3219, 0.07096), (-0.1794, 0.2953, 0.02726), (-0.1939, 0.207, 0.03674), (-0.2442, 0.1984, 0.04151), (-0.2337, 0.1164, 0.07355), (-0.2441, 0.0704, 0.1224), (-0.1375, 0.02624, 0.116), (-0.09202, 0.04866, 0.1776), (-0.09715, 0.06963, 0.2868), (-0.1755, 0.2822, 0.3446), (-0.2272, 0.3125, 0.1173), (-0.194, 0.2763, 0.04873), (-0.2866, 0.1276, 0.03894), (-0.2789, 0.06648, 0.06362), (-0.09806, 0.0275, 0.2081), (-0.1989, 0.06028, 0.2912), (-0.3309, 0.3012, 0.236), (-0.2725, 0.2799, 0.11), (-0.2534, 0.2578, 0.0631), (-0.2722, 0.02971, 0.1264), (-0.2395, 0.0234, 0.1152), (-0.2302, 0.1159, 0.3302), (-0.2306, 0.1845, 0.3472), (-0.269, 0.2496, 0.3282), (-0.3478, 0.2938, 0.1235), (-0.3147, 0.2568, 0.1292), (-0.3219, 0.1964, 0.0603), (-0.3341, 0.2804, 0.1246), (-0.3147, 0.08004, 0.01712), (-0.2537, 0.04644, 0.2536), (-0.3529, 0.1762, 0.02134), (-0.2937, 0.03452, 0.04142), (-0.2976, 0.1001, 0.2863), (-0.305, 0.1731, 0.3067), (-0.3461, 0.2615, 0.247), (-0.3473, 0.2375, 0.2129), (-0.3425, 0.2341, 0.119), (-0.3565, 0.07927, 0.01929), (-0.2905, -0.02416, 0.1095), (-0.2979, 0.0734, 0.2459), (-0.3674, 0.2354, 0.1626), (-0.4311, 0.2088, 0.073), (-0.3865, 0.1717, 0.0215), (-0.3443, 0.01251, 0.03347), (-0.2989, -0.004475, 0.06135), (-0.319, 0.1138, 0.263), (-0.3479, 0.1875, 0.2488), (-0.4282, 0.2259, 0.1252), (-0.2806, 0.0419, 0.2126), (-0.3947, 0.1254, 0.03939), (-0.4226, 0.06919, 0.0313), (-0.3425, -0.01909, 0.08338), (-0.3864, 0.0157, 0.04444), (-0.2958, -0.02606, 0.1634), (-0.4044, 0.1954, 0.1959), (-0.4233, 0.1665, 0.06571), (-0.3767, 0.1281, 0.2477), (-0.4322, 0.1907, 0.1189), (-0.4416, 0.09979, 0.04198), (-0.3084, -0.01362, 0.2066), (-0.3301, 0.02985, 0.2502), (-0.4463, -0.0785, 0.08977), (-0.3961, -0.07944, 0.1065), (-0.4214, 0.1163, 0.2412), (-0.4452, 0.154, 0.1889), (-0.458, 0.132, 0.0874), (-0.4513, 0.09013, 0.1035), (-0.34, -0.03375, 0.1699), (-0.3745, 0.02146, 0.2407), (-0.3484, -0.01363, 0.2119), (-0.3712, 0.05901, 0.2651), (-0.4421, 0.005453, 0.05729), (-0.5108, -0.135, 0.1285), (-0.4097, -0.1208, 0.1622), (-0.4799, 0.04905, 0.1075), (-0.5067, -0.2074, 0.1427), (-0.4767, -0.1817, 0.1761), (-0.4148, 0.06381, 0.2388), (-0.4356, 0.1016, 0.2108), (-0.5413, -0.1003, 0.1403), (-0.54, -0.1756, 0.1267), (-0.4083, -0.1139, 0.2066), (-0.3949, -0.03759, 0.2428), (-0.5671, -0.09777, 0.1648), (-0.546, -0.2641, -0.1462), (-0.5935, -0.2918, -0.1468), (-0.5517, -0.2943, -0.1333), (-0.5933, -0.2175, -0.1395), (-0.6173, -0.2638, -0.1444), (-0.5899, -0.3053, -0.1263), (-0.5307, -0.2576, -0.1271), (-0.5442, -0.2245, -0.1254), (-0.561, -0.3118, 0.1418), (-0.5275, -0.2856, 0.1497), (-0.5396, -0.3292, 0.1548), (-0.6296, -0.278, -0.1254), (-0.5975, -0.341, 0.1615), (-0.5458, -0.233, 0.1456), (-0.5736, -0.206, -0.1129), (-0.615, -0.2167, -0.1112), (-0.6332, -0.2447, -0.1193), (-0.6061, -0.3029, 0.1401), (-0.6433, -0.3145, 0.1758), (-0.5625, -0.3423, 0.185), (-0.5111, -0.2887, 0.1798), (-0.5288, -0.3246, 0.1871), (-0.5261, -0.235, 0.164), (-0.6378, -0.3091, 0.1546), (-0.4794, -0.1355, 0.2743), (-0.5061, -0.1196, 0.2829), (-0.4505, 0.1162, 0.1565), (-0.569, -0.1366, 0.1511), (-0.5896, -0.1823, 0.1319), (-0.4733, -0.2165, 0.2155), (-0.4653, -0.1646, 0.2366), (-0.616, -0.3258, 0.1961), (-0.5204, -0.3238, 0.2185), (-0.5373, -0.1012, 0.2697), (-0.5772, -0.1087, 0.2348), (-0.5833, -0.2281, 0.1468), (-0.6139, -0.2554, 0.1467), (-0.6508, -0.2642, 0.1694), (-0.6482, -0.3112, 0.23), (-0.6021, -0.3434, 0.2253), (-0.558, -0.3485, 0.2203), (-0.5096, -0.2642, 0.2489), (-0.498, -0.2225, 0.2519), (-0.4732, -0.1849, 0.2641), (-0.5642, -0.1406, 0.3175), (-0.6156, -0.2207, 0.175), (-0.6514, -0.2789, 0.2018), (-0.5024, -0.1435, 0.2961), (-0.6227, -0.1821, 0.1831), (-0.6576, -0.2637, 0.2323), (-0.5237, -0.3285, 0.2543), (-0.4996, -0.2372, 0.2555), (-0.5665, -0.1746, 0.3364), (-0.6282, -0.1771, 0.2491), (-0.5801, -0.3447, 0.2492), (-0.4718, -0.2804, 0.2717), (-0.5813, -0.1575, 0.3338), (-0.6503, -0.2953, 0.2541), (-0.553, -0.3507, 0.283), (-0.4692, -0.281, 0.3127), (-0.4855, -0.2447, 0.3057), (-0.5154, -0.1828, 0.2905), (-0.6413, -0.239, 0.2659), (-0.5088, -0.3077, 0.2694), (-0.4831, -0.3139, 0.2924), (-0.51, -0.2251, 0.2765), (-0.6236, -0.1967, 0.309), (-0.6535, -0.2921, 0.2821), (-0.6301, -0.322, 0.2915), (-0.501, -0.3078, 0.3148), (-0.6066, -0.1992, 0.3258), (-0.6517, -0.267, 0.3008), (-0.5217, -0.3142, 0.2918), (-0.5215, -0.2556, 0.3188), (-0.5355, -0.2262, 0.2826), (-0.5774, -0.2176, 0.3133), (-0.6238, -0.2337, 0.3041), (-0.5796, -0.3405, 0.2924), (-0.5412, -0.3006, 0.3072), (-0.5227, -0.2783, 0.3253), (-0.5474, -0.2307, 0.3199), (-0.6145, -0.2629, 0.3283), (-0.5822, -0.2278, 0.3159), (-0.6072, -0.2889, 0.7187), (-0.6002, -0.3219, 0.7082), (-0.5637, -0.3412, 0.6964), (-0.5212, -0.3301, 0.7025), (-0.478, -0.2626, 0.7301), (-0.518, -0.3768, 0.9598), (-0.4304, -0.2928, 0.7434), (-0.4419, -0.2891, 0.9202), (-0.4868, -0.2852, 0.9667), (-0.4691, -0.3566, 0.932), (-0.439, -0.4516, 0.9627), (-0.3707, -0.3488, 0.7026), (-0.3912, -0.39, 0.6899), (-0.4085, -0.311, 0.7102), (-0.3532, -0.331, 0.7232), (-0.4264, -0.3532, 0.93), (-0.3847, -0.4456, 0.9659), (-0.3258, -0.34, 0.928), (-0.3674, -0.3281, 0.9509), (-0.3541, -0.3978, 0.9657), (-0.4109, -0.3944, 0.9698), (-0.3441, -0.3092, 0.9134), (-0.3279, -0.3114, 0.8228), (-0.46, -0.3826, 0.9258), (-0.3945, -0.3068, 0.9178), (-0.3589, -0.3012, 0.7534), (-0.428, -0.364, 0.6902), (-0.4159, -0.5034, 0.9396), (-0.4595, -0.4781, 0.9478), (-0.3557, -0.294, 0.8411), (-0.4385, -0.4641, 0.686), (-0.4744, -0.4416, 0.9139), (-0.4718, -0.3193, 0.7383), (-0.4649, -0.3708, 0.7301), (-0.472, -0.4589, 0.6869), (-0.4384, -0.5301, 0.9051), (-0.4487, -0.2755, 0.7541), (-0.5531, -0.2415, 0.73), (-0.5943, -0.2553, 0.7262), (-0.502, -0.444, 0.7185), (-0.4472, -0.5045, 0.7196), (-0.4778, -0.5108, 0.9222), (-0.6068, -0.3057, 0.9742), (-0.5701, -0.2625, 0.9817), (-0.512, -0.4142, 0.7227), (-0.5424, -0.4312, 0.9468), (-0.6385, -0.3855, 0.9608), (-0.5492, -0.2266, 0.7484), (-0.4495, -0.538, 0.8367), (-0.5081, -0.504, 0.8892), (-0.511, -0.4548, 0.9023), (-0.6381, -0.427, 0.9482), (-0.6358, -0.2282, 0.9338), (-0.6603, -0.3258, 0.9321), (-0.5699, -0.4928, 0.9188), (-0.6885, -0.3105, 0.9334), (-0.6486, -0.1987, 0.7895), (-0.501, -0.4817, 0.7139), (-0.4666, -0.5234, 0.7588), (-0.5348, -0.4991, 0.8827), (-0.5883, -0.472, 0.9337), (-0.6616, -0.4599, 0.9282), (-0.6596, -0.222, 0.9468), (-0.652, -0.202, 0.904), (-0.6307, -0.2174, 0.7614), (-0.6527, -0.4156, 0.6975), (-0.5495, -0.4637, 0.7176), (-0.6502, -0.2852, 0.7541), (-0.684, -0.1948, 0.9587), (-0.6827, -0.1705, 0.8824), (-0.664, -0.2095, 0.763), (-0.6801, -0.3016, 0.7529), (-0.6867, -0.4107, 0.7333), (-0.6821, -0.4455, 0.9017), (-0.6833, -0.3941, 0.9163), (-0.7319, -0.3653, 0.9718), (-0.5762, -0.4919, 0.8891), (-0.6977, -0.1842, 0.7643), (-0.7095, -0.2059, 0.7321), (-0.7106, -0.2381, 0.7177), (-0.7557, -0.3965, 0.9378), (-0.7225, -0.1678, 0.8763), (-0.7143, -0.1719, 0.795), (-0.7329, -0.4248, 0.8863), (-0.7521, -0.3038, 0.9892), (-0.7251, -0.1886, 0.9572), (-0.7774, -0.3397, 0.974), (-0.7446, -0.251, 0.9918), (-0.7422, -0.188, 0.7651), (-0.7435, -0.3369, 0.7079), (-0.8018, -0.3835, 0.8374), (-0.7915, -0.3848, 0.9328), (-0.7545, -0.2304, 0.7256), (-0.7602, -0.3712, 0.7195), (-0.7982, -0.3685, 0.7435), (-0.7863, -0.3102, 0.7158)], [], [(0, 1, 2), (35, 37, 38), (37, 35, 39), (40, 38, 37), (39, 41, 42), (43, 41, 39), (37, 39, 42), (41, 43, 45), (39, 35, 46), (35, 38, 46), (38, 47, 48), (38, 36, 47), (36, 38, 50), (50, 38, 40), (40, 37, 44), (37, 42, 44), (58, 45, 43), (46, 38, 48), (47, 36, 49), (40, 44, 51), (42, 41, 52), (43, 39, 46), (46, 48, 54), (50, 55, 36), (51, 44, 42), (52, 41, 45), (43, 46, 53), (46, 34, 53), (46, 54, 34), (54, 48, 73), (36, 55, 56), (40, 51, 57), (33, 51, 70), (70, 51, 52), (51, 42, 52), (43, 53, 58), (48, 47, 59), (59, 47, 49), (60, 56, 55), (55, 50, 61), (57, 51, 33), (32, 33, 62), (63, 65, 64), (66, 65, 63), (64, 65, 67), (65, 66, 68), (62, 66, 63), (67, 65, 69), (69, 65, 79), (75, 33, 70), (52, 45, 70), (53, 34, 71), (73, 48, 59), (59, 49, 60), (49, 36, 56), (74, 60, 61), (60, 55, 61), (50, 40, 57), (65, 68, 79), (62, 33, 75), (45, 58, 70), (76, 58, 53), (76, 53, 71), (71, 34, 72), (34, 54, 77), (77, 54, 73), (49, 56, 60), (78, 60, 74), (50, 57, 61), (57, 33, 32), (62, 63, 32), (82, 64, 67), (68, 66, 80), (66, 62, 80), (80, 62, 75), (70, 58, 76), (72, 34, 77), (77, 73, 59), (61, 57, 81), (57, 32, 81), (32, 63, 82), (79, 68, 80), (83, 71, 72), (59, 60, 78), (81, 32, 82), (63, 64, 82), (67, 69, 86), (86, 69, 79), (75, 70, 76), (76, 71, 83), (83, 72, 84), (84, 72, 77), (87, 78, 74), (74, 61, 85), (82, 67, 86), (80, 75, 76), (93, 76, 83), (84, 77, 90), (77, 59, 90), (87, 74, 91), (91, 74, 85), (85, 61, 81), (81, 82, 95), (95, 82, 86), (86, 79, 88), (79, 80, 92), (80, 76, 93), (93, 83, 89), (89, 83, 94), (96, 84, 90), (90, 59, 87), (59, 78, 87), (91, 85, 95), (85, 81, 95), (95, 86, 88), (88, 79, 92), (92, 80, 93), (96, 90, 97), (83, 84, 96), (100, 97, 87), (97, 90, 87), (93, 89, 98), (89, 94, 98), (94, 31, 98), (83, 96, 94), (99, 97, 100), (87, 91, 100), (92, 93, 101), (93, 98, 101), (98, 31, 102), (31, 94, 106), (94, 96, 106), (106, 96, 99), (96, 97, 99), (100, 91, 103), (103, 91, 104), (91, 95, 104), (107, 88, 105), (105, 88, 92), (105, 92, 101), (102, 31, 106), (104, 95, 107), (95, 88, 107), (105, 101, 108), (108, 101, 98), (98, 102, 109), (102, 106, 111), (99, 100, 113), (100, 103, 113), (115, 98, 109), (102, 110, 109), (110, 102, 119), (111, 106, 112), (106, 99, 112), (99, 113, 112), (116, 107, 117), (105, 114, 118), (114, 105, 108), (119, 102, 111), (120, 113, 121), (113, 103, 121), (121, 103, 122), (103, 104, 122), (122, 104, 116), (104, 107, 116), (117, 107, 118), (107, 105, 118), (108, 98, 125), (98, 115, 125), (124, 111, 112), (124, 112, 120), (112, 113, 120), (114, 108, 125), (109, 110, 126), (126, 110, 123), (123, 110, 119), (119, 111, 124), (127, 125, 115), (115, 109, 126), (123, 119, 128), (128, 119, 124), (129, 124, 120), (130, 120, 121), (130, 121, 122), (122, 116, 134), (116, 117, 138), (118, 114, 136), (136, 114, 131), (127, 115, 126), (126, 123, 132), (133, 123, 128), (128, 124, 129), (130, 122, 134), (134, 116, 135), (138, 117, 136), (117, 118, 136), (114, 125, 131), (125, 127, 131), (127, 126, 132), (123, 133, 132), (129, 120, 137), (135, 116, 138), (132, 133, 139), (153, 142, 147), (147, 142, 141), (144, 145, 143), (143, 141, 142), (145, 140, 146), (146, 140, 149), (140, 133, 128), (137, 120, 130), (130, 134, 150), (134, 135, 150), (135, 138, 151), (151, 138, 136), (127, 132, 158), (132, 139, 158), (139, 133, 159), (133, 140, 159), (143, 142, 144), (142, 153, 152), (153, 147, 154), (143, 145, 146), (149, 140, 128), (128, 129, 165), (137, 130, 156), (156, 130, 150), (150, 135, 151), (136, 131, 157), (140, 145, 159), (145, 144, 160), (153, 154, 162), (154, 147, 163), (147, 141, 148), (148, 141, 146), (141, 143, 146), (146, 155, 164), (155, 146, 149), (149, 128, 165), (129, 137, 165), (137, 156, 166), (156, 150, 167), (168, 151, 157), (151, 136, 157), (157, 131, 158), (131, 127, 158), (139, 159, 158), (159, 145, 160), (160, 144, 169), (169, 144, 152), (144, 142, 152), (153, 161, 170), (163, 147, 171), (148, 146, 164), (164, 155, 172), (181, 155, 30), (30, 155, 149), (165, 137, 166), (173, 156, 167), (150, 151, 167), (167, 151, 168), (157, 158, 174), (153, 170, 152), (161, 153, 162), (179, 162, 154), (147, 148, 171), (171, 148, 176), (176, 148, 164), (172, 155, 181), (167, 168, 173), (174, 168, 157), (158, 159, 175), (175, 159, 177), (177, 159, 160), (178, 162, 179), (29, 154, 163), (163, 171, 180), (176, 164, 172), (183, 165, 166), (166, 156, 184), (156, 173, 184), (185, 184, 173), (168, 174, 186), (174, 158, 175), (175, 177, 187), (177, 160, 169), (188, 152, 170), (170, 161, 28), (178, 179, 27), (179, 154, 29), (189, 29, 190), (190, 29, 163), (171, 176, 180), (176, 172, 191), (191, 172, 181), (181, 30, 182), (149, 165, 30), (183, 166, 184), (173, 168, 186), (174, 175, 192), (169, 152, 188), (188, 170, 193), (161, 178, 28), (161, 162, 178), (29, 189, 179), (190, 163, 180), (180, 176, 191), (182, 30, 183), (30, 165, 183), (185, 173, 194), (194, 173, 186), (169, 188, 196), (193, 170, 28), (178, 27, 462), (179, 189, 27), (191, 181, 475), (198, 475, 181), (181, 182, 198), (198, 182, 199), (199, 182, 183), (444, 184, 185), (184, 444, 477), (477, 444, 450), (203, 206, 202), (400, 203, 204), (212, 210, 213), (213, 210, 214), (210, 211, 214), (212, 213, 216), (211, 210, 219), (210, 212, 219), (219, 212, 221), (215, 212, 216), (217, 214, 218), (214, 211, 218), (221, 212, 215), (226, 211, 219), (215, 220, 221), (220, 215, 222), (222, 215, 209), (215, 216, 209), (216, 213, 214), (214, 217, 225), (219, 221, 223), (224, 209, 232), (232, 209, 214), (209, 216, 214), (225, 217, 218), (218, 211, 226), (219, 223, 226), (223, 221, 220), (224, 208, 227), (228, 208, 229), (208, 224, 229), (229, 224, 232), (232, 214, 230), (225, 218, 234), (226, 223, 233), (220, 222, 231), (222, 209, 231), (231, 209, 224), (234, 218, 235), (218, 226, 235), (223, 220, 233), (233, 220, 231), (237, 229, 232), (230, 225, 234), (235, 226, 238), (226, 233, 238), (224, 227, 231), (231, 227, 239), (208, 236, 227), (236, 208, 207), (208, 228, 207), (207, 228, 240), (228, 229, 240), (232, 230, 243), (230, 234, 241), (233, 231, 242), (227, 236, 239), (240, 229, 237), (232, 243, 237), (243, 230, 241), (242, 231, 239), (236, 207, 249), (245, 207, 246), (234, 235, 255), (235, 244, 255), (244, 235, 238), (244, 238, 247), (238, 233, 247), (233, 242, 247), (248, 242, 239), (248, 239, 249), (239, 236, 249), (249, 207, 245), (250, 245, 251), (245, 246, 251), (251, 246, 252), (207, 240, 246), (240, 237, 246), (246, 237, 253), (253, 237, 243), (254, 243, 241), (241, 234, 255), (247, 242, 248), (245, 250, 249), (252, 246, 262), (241, 255, 254), (257, 255, 256), (255, 244, 256), (253, 267, 246), (243, 254, 253), (254, 255, 257), (256, 244, 266), (266, 244, 258), (244, 247, 258), (258, 247, 259), (247, 248, 259), (259, 248, 260), (260, 248, 261), (248, 249, 261), (261, 249, 250), (246, 267, 262), (267, 253, 263), (253, 254, 263), (263, 254, 264), (254, 257, 264), (257, 256, 265), (256, 266, 265), (279, 251, 269), (251, 252, 269), (252, 262, 269), (269, 262, 270), (262, 267, 270), (264, 257, 283), (283, 257, 271), (271, 257, 272), (257, 265, 272), (273, 265, 266), (261, 250, 274), (274, 250, 268), (250, 251, 268), (268, 251, 279), (270, 267, 275), (275, 267, 263), (272, 265, 273), (266, 258, 277), (259, 260, 276), (263, 283, 275), (263, 264, 283), (273, 266, 277), (258, 259, 277), (277, 259, 278), (259, 276, 278), (260, 261, 276), (261, 274, 276), (274, 268, 279), (280, 272, 273), (280, 273, 277), (282, 275, 283), (288, 278, 276), (284, 276, 274), (279, 281, 274), (290, 281, 285), (279, 269, 286), (286, 269, 270), (295, 270, 275), (275, 282, 295), (271, 272, 287), (288, 276, 289), (289, 276, 284), (274, 281, 290), (281, 279, 286), (270, 295, 286), (282, 283, 355), (355, 283, 287), (283, 271, 287), (287, 272, 280), (357, 280, 291), (291, 280, 277), (278, 288, 292), (274, 290, 284), (293, 290, 285), (285, 281, 294), (299, 298, 297), (297, 298, 300), (297, 300, 301), (305, 300, 298), (298, 299, 302), (303, 302, 299), (301, 300, 304), (298, 306, 305), (308, 302, 303), (298, 302, 306), (299, 297, 301), (304, 300, 310), (311, 305, 306), (308, 303, 312), (303, 307, 312), (313, 307, 299), (299, 301, 304), (309, 304, 310), (300, 305, 310), (302, 308, 306), (314, 313, 316), (316, 313, 317), (317, 313, 318), (313, 299, 318), (299, 304, 318), (304, 309, 318), (310, 305, 311), (315, 308, 312), (322, 313, 319), (313, 314, 319), (311, 306, 320), (306, 308, 320), (321, 308, 315), (312, 307, 322), (307, 313, 322), (296, 322, 319), (319, 314, 323), (309, 310, 324), (311, 320, 325), (320, 308, 321), (326, 315, 312), (323, 314, 316), (318, 309, 317), (317, 309, 324), (324, 310, 327), (327, 310, 325), (310, 311, 325), (312, 322, 333), (322, 296, 333), (333, 296, 328), (328, 296, 329), (329, 296, 339), (339, 296, 330), (296, 319, 330), (323, 316, 331), (316, 317, 331), (321, 315, 326), (326, 312, 332), (332, 312, 333), (339, 330, 334), (319, 323, 330), (330, 323, 335), (335, 323, 331), (336, 331, 324), (331, 317, 324), (337, 325, 320), (320, 321, 326), (326, 332, 341), (332, 333, 338), (340, 334, 330), (345, 325, 337), (320, 326, 341), (338, 333, 328), (328, 329, 342), (330, 335, 340), (340, 335, 344), (335, 331, 336), (324, 327, 336), (336, 327, 345), (327, 325, 345), (337, 320, 341), (353, 341, 332), (346, 332, 338), (329, 343, 342), (344, 335, 360), (360, 335, 336), (353, 332, 346), (338, 328, 342), (342, 343, 347), (348, 347, 349), (349, 347, 350), (347, 343, 350), (343, 329, 339), (360, 336, 351), (352, 345, 361), (345, 337, 361), (361, 337, 353), (337, 341, 353), (348, 282, 354), (354, 282, 355), (356, 287, 364), (287, 280, 364), (364, 280, 357), (277, 278, 291), (278, 292, 291), (289, 284, 293), (284, 290, 293), (294, 281, 286), (295, 282, 348), (350, 343, 358), (358, 343, 359), (343, 339, 359), (334, 340, 344), (351, 336, 352), (336, 345, 352), (338, 342, 362), (347, 348, 363), (348, 354, 363), (293, 285, 365), (365, 285, 294), (366, 294, 286), (359, 339, 334), (338, 362, 346), (342, 347, 362), (368, 362, 347), (292, 288, 386), (288, 289, 369), (289, 293, 369), (369, 293, 375), (293, 365, 375), (365, 294, 366), (366, 286, 367), (286, 295, 367), (295, 348, 367), (367, 348, 349), (359, 334, 370), (334, 344, 370), (346, 362, 382), (368, 347, 363), (371, 287, 372), (372, 287, 356), (357, 291, 292), (386, 288, 369), (375, 365, 376), (367, 377, 378), (379, 367, 349), (379, 349, 350), (350, 358, 380), (370, 344, 381), (344, 360, 381), (360, 351, 389), (392, 353, 382), (353, 346, 382), (368, 363, 354), (354, 355, 384), (355, 287, 384), (287, 371, 384), (356, 373, 372), (372, 373, 385), (373, 356, 374), (356, 364, 374), (364, 357, 386), (357, 292, 386), (369, 375, 387), (366, 367, 378), (367, 379, 377), (379, 350, 380), (380, 358, 359), (359, 370, 388), (388, 370, 381), (381, 360, 389), (389, 351, 390), (361, 353, 391), (391, 353, 392), (382, 362, 383), (362, 368, 383), (354, 384, 368), (374, 364, 398), (364, 386, 398), (369, 387, 386), (393, 377, 379), (379, 380, 394), (394, 380, 395), (396, 359, 388), (389, 390, 381), (351, 352, 390), (352, 361, 390), (390, 361, 391), (382, 383, 392), (400, 399, 386), (386, 387, 400), (375, 376, 401), (402, 376, 365), (366, 378, 365), (403, 378, 377), (395, 380, 396), (380, 359, 396), (396, 388, 417), (368, 384, 397), (384, 371, 397), (371, 372, 397), (374, 398, 373), (373, 398, 412), (398, 386, 399), (400, 413, 399), (413, 400, 405), (203, 202, 205), (206, 203, 387), (203, 400, 387), (387, 375, 401), (401, 376, 402), (402, 365, 378), (393, 379, 394), (417, 388, 381), (407, 381, 408), (381, 390, 408), (409, 390, 391), (410, 391, 404), (391, 392, 404), (392, 383, 404), (404, 383, 411), (383, 368, 411), (368, 397, 411), (385, 373, 412), (405, 400, 204), (204, 203, 205), (205, 202, 200), (202, 206, 414), (206, 201, 414), (414, 201, 421), (421, 201, 206), (401, 402, 415), (416, 415, 402), (402, 378, 403), (393, 394, 406), (417, 381, 407), (390, 409, 408), (410, 409, 391), (397, 372, 418), (372, 385, 412), (412, 398, 425), (419, 399, 413), (431, 205, 200), (206, 387, 421), (387, 401, 421), (421, 401, 415), (403, 377, 423), (423, 377, 393), (398, 399, 425), (430, 399, 419), (413, 405, 419), (202, 420, 200), (202, 414, 420), (422, 421, 415), (416, 402, 403), (423, 393, 406), (406, 394, 395), (396, 417, 395), (395, 417, 424), (407, 408, 429), (440, 404, 411), (372, 412, 418), (418, 412, 425), (425, 399, 441), (441, 399, 430), (405, 204, 431), (204, 205, 431), (431, 200, 426), (426, 200, 420), (414, 421, 446), (432, 422, 415), (432, 415, 416), (416, 403, 427), (423, 406, 428), (428, 406, 433), (433, 406, 424), (406, 395, 424), (417, 407, 424), (407, 429, 424), (434, 429, 408), (410, 404, 440), (411, 397, 440), (440, 397, 418), (426, 420, 437), (420, 414, 438), (427, 403, 439), (428, 439, 403), (403, 423, 428), (434, 408, 440), (408, 409, 440), (409, 410, 440), (418, 425, 453), (435, 425, 436), (425, 441, 436), (419, 405, 442), (442, 405, 443), (405, 431, 443), (414, 446, 438), (446, 421, 447), (421, 422, 447), (416, 427, 448), (449, 448, 427), (424, 429, 433), (433, 429, 460), (460, 429, 434), (453, 425, 435), (419, 442, 430), (431, 426, 455), (437, 445, 444), (444, 445, 450), (437, 420, 445), (447, 422, 432), (432, 416, 451), (451, 416, 448), (449, 427, 26), (427, 439, 26), (439, 428, 433), (434, 440, 452), (452, 440, 453), (440, 418, 453), (453, 435, 454), (443, 431, 455), (455, 426, 456), (456, 426, 437), (194, 186, 192), (186, 174, 192), (175, 187, 195), (177, 169, 196), (28, 178, 462), (462, 27, 189), (458, 457, 189), (190, 180, 197), (450, 445, 459), (420, 438, 445), (445, 438, 459), (432, 451, 447), (439, 433, 460), (460, 434, 452), (465, 442, 443), (192, 175, 195), (472, 28, 462), (189, 190, 458), (180, 191, 197), (184, 477, 183), (438, 446, 459), (446, 447, 463), (464, 26, 439), (461, 453, 454), (435, 436, 484), (484, 436, 441), (484, 441, 442), (441, 430, 442), (465, 443, 466), (466, 443, 455), (456, 437, 467), (437, 444, 467), (444, 185, 467), (185, 194, 468), (194, 192, 469), (192, 195, 470), (195, 187, 471), (177, 196, 187), (188, 193, 196), (196, 193, 471), (193, 28, 598), (28, 472, 598), (458, 473, 457), (458, 190, 474), (190, 197, 474), (191, 475, 197), (199, 183, 476), (476, 183, 477), (477, 450, 592), (593, 459, 463), (459, 446, 463), (447, 451, 478), (451, 448, 478), (479, 448, 449), (464, 439, 480), (439, 460, 480), (481, 452, 482), (482, 452, 461), (452, 453, 461), (461, 454, 483), (454, 435, 484), (466, 455, 456), (456, 467, 485), (185, 468, 467), (194, 469, 468), (187, 196, 471), (471, 193, 486), (486, 193, 487), (487, 193, 598), (462, 189, 457), (496, 500, 497), (500, 498, 501), (500, 496, 498), (496, 495, 494), (494, 495, 493), (495, 496, 509), (509, 496, 499), (496, 497, 499), (504, 503, 501), (503, 502, 501), (498, 496, 494), (497, 500, 505), (505, 500, 506), (500, 502, 506), (500, 501, 502), (508, 503, 504), (501, 498, 504), (504, 498, 494), (499, 497, 514), (505, 506, 510), (507, 502, 503), (494, 493, 492), (493, 495, 512), (512, 495, 509), (509, 499, 514), (515, 514, 497), (506, 502, 507), (503, 508, 516), (511, 504, 492), (504, 494, 492), (509, 513, 512), (513, 509, 518), (509, 514, 518), (497, 505, 515), (505, 510, 519), (507, 503, 520), (520, 503, 516), (522, 508, 511), (508, 504, 511), (492, 493, 517), (517, 493, 512), (524, 512, 513), (513, 518, 530), (515, 505, 519), (532, 519, 510), (510, 506, 525), (506, 534, 525), (506, 507, 534), (521, 516, 526), (526, 516, 527), (516, 508, 522), (522, 511, 523), (511, 492, 523), (523, 492, 529), (492, 517, 529), (524, 513, 491), (518, 514, 531), (531, 514, 515), (532, 515, 519), (525, 532, 510), (525, 534, 533), (507, 520, 534), (539, 520, 516), (535, 526, 528), (526, 527, 528), (516, 522, 527), (523, 529, 536), (529, 517, 524), (517, 512, 524), (531, 515, 542), (525, 533, 537), (533, 534, 538), (534, 520, 539), (522, 523, 546), (546, 523, 536), (536, 529, 549), (529, 524, 540), (524, 491, 490), (513, 530, 491), (491, 530, 541), (541, 530, 518), (518, 531, 547), (531, 542, 547), (542, 515, 551), (533, 538, 543), (539, 516, 521), (544, 521, 545), (521, 526, 545), (489, 535, 528), (528, 527, 546), (527, 522, 546), (540, 524, 490), (541, 518, 547), (515, 532, 551), (532, 525, 537), (538, 534, 539), (539, 521, 544), (545, 526, 535), (536, 549, 548), (529, 540, 549), (549, 540, 550), (540, 490, 550), (551, 532, 552), (556, 532, 537), (528, 546, 489), (546, 536, 489), (536, 548, 489), (490, 491, 554), (491, 541, 554), (554, 541, 555), (547, 542, 551), (537, 533, 543), (543, 538, 557), (538, 539, 568), (539, 544, 558), (535, 553, 545), (553, 535, 559), (535, 489, 559), (548, 549, 564), (550, 490, 560), (541, 547, 555), (555, 547, 561), (547, 551, 561), (562, 551, 552), (552, 532, 572), (532, 556, 572), (556, 537, 563), (563, 537, 543), (539, 558, 568), (544, 545, 570), (570, 545, 571), (571, 545, 553), (549, 550, 565), (550, 560, 565), (560, 490, 574), (490, 554, 574), (566, 554, 555), (543, 557, 567), (558, 544, 569), (569, 544, 570), (489, 548, 559), (559, 548, 564), (549, 565, 564), (574, 554, 566), (551, 562, 561), (579, 562, 552), (543, 567, 563), (538, 568, 557), (564, 565, 578), (565, 560, 573), (556, 563, 572), (568, 558, 582), (576, 571, 553), (577, 559, 564), (565, 573, 578), (555, 561, 566), (561, 562, 579), (579, 552, 580), (552, 572, 580), (572, 563, 591), (575, 563, 567), (581, 567, 557), (557, 568, 582), (583, 558, 569), (585, 569, 584), (586, 584, 569), (569, 570, 586), (570, 571, 586), (571, 576, 587), (553, 559, 577), (577, 564, 578), (560, 574, 573), (573, 574, 588), (574, 566, 589), (566, 561, 590), (590, 561, 579), (580, 572, 591), (563, 575, 591), (575, 567, 581), (582, 558, 583), (585, 584, 473), (585, 473, 458), (475, 198, 476), (198, 199, 476), (447, 478, 463), (449, 26, 479), (479, 26, 464), (460, 452, 480), (452, 481, 480), (454, 484, 594), (594, 484, 595), (484, 442, 465), (596, 467, 597), (467, 468, 597), (469, 192, 470), (195, 471, 470), (472, 462, 488), (488, 462, 611), (462, 457, 611), (586, 571, 587), (578, 573, 600), (588, 574, 589), (602, 580, 591), (591, 575, 603), (581, 557, 616), (569, 585, 583), (604, 458, 474), (474, 197, 475), (475, 476, 625), (605, 476, 477), (450, 459, 592), (593, 463, 606), (463, 478, 606), (464, 480, 607), (483, 454, 594), (465, 466, 619), (608, 466, 485), (466, 456, 485), (467, 596, 485), (609, 468, 469), (609, 469, 470), (470, 471, 486), (610, 486, 487), (472, 488, 599), (611, 457, 612), (612, 457, 473), (473, 584, 613), (584, 586, 587), (576, 553, 614), (553, 577, 614), (579, 633, 590), (579, 601, 633), (579, 580, 601), (601, 580, 602), (602, 591, 603), (616, 557, 583), (557, 582, 583), (458, 604, 585), (474, 475, 617), (617, 475, 625), (477, 592, 605), (592, 459, 593), (478, 448, 618), (448, 479, 618), (479, 464, 627), (480, 481, 607), (619, 466, 620), (470, 621, 609), (621, 470, 486), (598, 472, 487), (599, 488, 611), (473, 613, 612), (614, 577, 578), (573, 615, 600), (615, 573, 622), (573, 588, 622), (622, 588, 589), (589, 566, 590), (623, 603, 575), (575, 581, 623), (623, 581, 616), (583, 585, 624), (624, 585, 604), (604, 474, 617), (625, 476, 605), (592, 593, 605), (593, 606, 626), (606, 478, 618), (461, 483, 628), (483, 594, 628), (595, 484, 629), (629, 484, 465), (465, 619, 629), (620, 466, 608), (468, 609, 597), (630, 486, 610), (487, 472, 25), (472, 599, 25), (613, 584, 587), (631, 578, 600), (632, 589, 590), (644, 604, 617), (635, 625, 605), (627, 464, 607), (607, 481, 636), (637, 481, 482), (482, 461, 637), (637, 461, 628), (646, 628, 595), (628, 594, 595), (629, 619, 620), (485, 596, 608), (596, 597, 638), (621, 486, 630), (610, 487, 639), (487, 25, 639), (611, 612, 640), (612, 613, 659), (587, 576, 641), (641, 576, 614), (614, 578, 631), (650, 622, 589), (590, 633, 632), (23, 633, 601), (601, 602, 634), (642, 602, 603), (616, 583, 624), (624, 604, 644), (617, 625, 651), (625, 635, 664), (605, 593, 635), (645, 635, 626), (635, 593, 626), (479, 627, 618), (627, 607, 636), (636, 481, 637), (657, 620, 647), (620, 608, 647), (608, 596, 638), (638, 597, 621), (597, 609, 621), (610, 639, 630), (24, 25, 648), (613, 587, 659), (587, 641, 659), (631, 600, 649), (615, 622, 660), (650, 589, 632), (23, 601, 634), (634, 602, 642), (603, 623, 642), (643, 616, 624), (652, 664, 635), (626, 606, 653), (606, 618, 653), (655, 627, 636), (656, 646, 595), (595, 629, 656), (629, 620, 657), (658, 647, 608), (658, 608, 638), (25, 599, 648), (599, 611, 648), (648, 611, 640), (640, 612, 659), (649, 600, 615), (660, 622, 674), (622, 650, 674), (633, 23, 632), (642, 623, 661), (623, 643, 661), (623, 616, 643), (624, 644, 662), (644, 617, 663), (617, 651, 663), (651, 625, 664), (653, 618, 654), (618, 627, 654), (654, 627, 670), (636, 637, 665), (666, 628, 646), (656, 629, 667), (667, 629, 657), (647, 658, 657), (621, 630, 638), (25, 24, 639), (24, 648, 668), (659, 641, 673), (641, 614, 631), (649, 615, 660), (674, 650, 669), (634, 22, 23), (634, 642, 22), (624, 662, 643), (670, 627, 655), (655, 636, 665), (665, 637, 666), (637, 628, 666), (658, 638, 680), (680, 638, 639), (638, 630, 639), (681, 668, 648), (648, 640, 672), (649, 660, 674), (632, 23, 650), (650, 23, 669), (23, 22, 669), (661, 643, 682), (644, 663, 662), (651, 664, 663), (689, 635, 645), (645, 626, 653), (671, 656, 678), (656, 667, 678), (657, 658, 679), (639, 24, 680), (24, 668, 680), (672, 640, 659), (641, 631, 649), (675, 669, 22), (22, 642, 676), (642, 661, 676), (643, 662, 682), (663, 664, 683), (683, 664, 652), (652, 635, 689), (645, 653, 689), (689, 653, 677), (653, 654, 677), (654, 684, 677), (654, 670, 684), (670, 655, 685), (655, 665, 685), (665, 666, 685), (685, 666, 686), (666, 646, 686), (646, 656, 686), (686, 656, 671), (667, 657, 678), (678, 657, 691), (691, 657, 679), (679, 658, 680), (672, 659, 673), (673, 641, 687), (641, 649, 687), (22, 676, 703), (694, 661, 682), (662, 663, 688), (663, 683, 695), (686, 671, 690), (681, 648, 702), (702, 648, 692), (692, 648, 672), (673, 687, 672), (687, 649, 709), (649, 674, 709), (674, 669, 709), (709, 669, 693), (693, 669, 675), (675, 22, 703), (676, 661, 694), (682, 662, 688), (688, 663, 695), (683, 652, 689), (684, 670, 696), (696, 670, 685), (671, 678, 697), (691, 679, 698), (698, 679, 699), (700, 668, 681), (681, 702, 701), (692, 672, 687), (675, 703, 693), (694, 703, 676), (682, 688, 710), (696, 685, 704), (685, 686, 690), (678, 691, 697), (679, 680, 699), (680, 668, 700), (700, 681, 701), (706, 703, 707), (703, 694, 707), (694, 21, 707), (694, 682, 21), (21, 682, 710), (683, 689, 708), (708, 689, 677), (685, 690, 704), (697, 691, 698), (699, 680, 700), (701, 702, 705), (692, 687, 709), (713, 21, 710), (711, 712, 713), (710, 688, 695), (696, 704, 714), (715, 671, 697), (700, 701, 716), (702, 692, 705), (693, 703, 722), (722, 703, 706), (707, 21, 717), (717, 21, 713), (710, 711, 713), (724, 712, 711), (695, 683, 708), (677, 684, 708), (684, 696, 719), (714, 690, 720), (690, 671, 720), (671, 715, 720), (715, 697, 721), (697, 698, 721), (700, 716, 699), (722, 706, 725), (707, 717, 723), (718, 712, 724), (710, 695, 711), (711, 695, 708), (708, 684, 719), (719, 696, 740), (696, 714, 740), (704, 690, 714), (698, 699, 716), (701, 705, 716), (705, 692, 725), (692, 709, 725), (709, 693, 725), (725, 693, 722), (712, 718, 728), (740, 714, 720), (729, 720, 715), (721, 730, 715), (721, 698, 716), (731, 716, 705), (732, 706, 726), (706, 707, 726), (707, 723, 726), (717, 713, 727), (727, 713, 728), (713, 712, 728), (711, 708, 724), (724, 708, 719), (729, 715, 730), (730, 721, 734), (731, 705, 735), (735, 705, 725), (706, 732, 725), (726, 723, 736), (737, 717, 727), (727, 728, 738), (718, 724, 733), (724, 719, 733), (733, 719, 739), (739, 719, 740), (720, 729, 741), (743, 742, 729), (721, 716, 734), (734, 716, 746), (716, 731, 746), (725, 732, 747), (736, 723, 748), (723, 717, 737), (737, 727, 738), (738, 728, 20), (728, 718, 749), (718, 733, 749), (750, 740, 741), (740, 720, 741), (741, 729, 742), (744, 730, 745), (746, 731, 735), (735, 725, 747), (732, 726, 736), (748, 723, 737), (739, 740, 750), (752, 751, 743), (751, 742, 743), (743, 729, 744), (729, 730, 744), (730, 734, 745), (745, 734, 18), (746, 735, 753), (735, 747, 753), (736, 748, 762), (755, 737, 738), (738, 20, 19), (19, 766, 763), (766, 19, 756), (19, 20, 756), (20, 728, 756), (728, 749, 756), (758, 744, 759), (744, 745, 759), (18, 734, 753), (734, 746, 753), (747, 732, 754), (754, 732, 760), (732, 736, 760), (760, 736, 761), (761, 736, 762), (762, 748, 737), (764, 766, 756), (733, 739, 749), (739, 757, 749), (750, 741, 757), (741, 742, 757), (757, 742, 765), (742, 751, 765), (738, 19, 755), (749, 757, 756), (739, 750, 757), (769, 765, 751), (743, 744, 752), (759, 745, 18), (747, 754, 753), (737, 755, 762), (755, 19, 763), (17, 765, 769), (751, 767, 769), (767, 751, 770), (751, 752, 770), (752, 744, 758), (753, 754, 768), (768, 754, 771), (754, 760, 771), (755, 763, 773), (763, 766, 773), (764, 756, 757), (759, 18, 768), (768, 18, 753), (772, 771, 760), (760, 761, 772), (761, 762, 772), (762, 755, 773), (766, 764, 774), (764, 757, 775), (757, 765, 775), (765, 17, 775), (780, 16, 17), (769, 767, 781), (783, 770, 777), (770, 752, 777), (777, 752, 758), (758, 759, 787), (759, 768, 787), (778, 768, 771), (772, 762, 773), (773, 766, 774), (764, 775, 779), (775, 17, 16), (17, 769, 781), (781, 767, 776), (767, 770, 782), (782, 770, 783), (787, 768, 778), (778, 771, 784), (773, 774, 785), (764, 779, 774), (779, 775, 16), (780, 17, 781), (16, 780, 786), (781, 776, 788), (797, 776, 789), (790, 791, 782), (777, 758, 792), (758, 787, 792), (784, 771, 785), (771, 772, 785), (772, 773, 785), (785, 774, 793), (793, 774, 779), (780, 781, 794), (781, 788, 794), (788, 776, 797), (789, 776, 782), (776, 767, 782), (782, 783, 790), (792, 787, 798), (778, 784, 795), (793, 779, 786), (779, 16, 786), (783, 777, 790), (798, 787, 799), (787, 778, 799), (799, 778, 809), (778, 795, 809), (784, 785, 795), (795, 785, 793), (793, 786, 796), (786, 780, 796), (780, 794, 796), (789, 782, 791), (800, 791, 801), (791, 790, 801), (802, 809, 795), (804, 796, 794), (794, 788, 804), (804, 788, 797), (15, 789, 791), (791, 810, 15), (810, 791, 800), (790, 777, 806), (777, 792, 806), (795, 793, 802), (802, 793, 803), (803, 793, 796), (789, 15, 797), (797, 15, 805), (792, 798, 806), (807, 808, 799), (808, 798, 799), (803, 796, 804), (797, 805, 804), (810, 800, 811), (811, 800, 14), (800, 801, 14), (14, 801, 812), (801, 790, 812), (790, 806, 812), (806, 798, 808), (799, 809, 807), (805, 15, 813), (15, 810, 813), (819, 14, 814), (816, 807, 809), (816, 809, 802), (818, 810, 811), (818, 811, 819), (811, 14, 819), (815, 814, 14), (820, 812, 806), (808, 820, 806), (808, 807, 821), (13, 807, 816), (816, 802, 817), (817, 802, 803), (805, 813, 849), (813, 810, 818), (814, 845, 836), (824, 823, 825), (826, 823, 827), (823, 824, 827), (824, 825, 828), (825, 823, 829), (830, 823, 826), (831, 825, 832), (832, 825, 829), (829, 823, 830), (828, 825, 831), (831, 832, 833), (827, 824, 834), (824, 828, 834), (832, 829, 836), (830, 826, 837), (826, 827, 839), (839, 827, 834), (828, 831, 840), (831, 833, 840), (833, 835, 840), (841, 846, 835), (835, 833, 842), (833, 832, 843), (829, 830, 836), (828, 840, 834), (840, 835, 846), (842, 833, 844), (844, 833, 843), (836, 830, 837), (837, 826, 838), (826, 839, 838), (854, 841, 835), (843, 832, 845), (832, 836, 845), (14, 812, 815), (815, 812, 853), (812, 820, 853), (820, 808, 821), (821, 807, 847), (807, 13, 847), (848, 847, 13), (817, 803, 849), (803, 804, 849), (804, 805, 849), (813, 818, 822), (822, 818, 850), (850, 818, 819), (819, 814, 851), (851, 814, 836), (854, 835, 842), (814, 815, 852), (820, 821, 847), (819, 851, 850), (836, 837, 858), (834, 840, 839), (839, 840, 859), (840, 846, 859), (842, 844, 855), (845, 814, 852), (848, 13, 856), (13, 816, 856), (856, 816, 817), (857, 817, 849), (849, 813, 822), (851, 836, 858), (858, 837, 859), (837, 838, 859), (838, 839, 859), (859, 846, 860), (846, 841, 860), (841, 854, 869), (861, 854, 862), (854, 842, 862), (862, 842, 863), (842, 855, 863), (865, 845, 852), (852, 815, 866), (815, 853, 866), (853, 820, 847), (867, 870, 848), (856, 817, 857), (849, 822, 857), (822, 850, 857), (868, 851, 858), (860, 841, 869), (869, 854, 861), (855, 844, 843), (843, 845, 864), (864, 845, 865), (847, 848, 870), (848, 856, 867), (857, 850, 871), (850, 851, 871), (859, 860, 868), (863, 855, 873), (864, 865, 874), (853, 847, 866), (866, 847, 870), (867, 856, 857), (857, 871, 876), (871, 851, 868), (858, 859, 868), (861, 872, 869), (877, 863, 873), (864, 874, 878), (869, 872, 860), (872, 861, 880), (861, 862, 880), (880, 862, 877), (862, 863, 877), (877, 873, 881), (855, 843, 873), (843, 864, 873), (886, 864, 878), (882, 878, 883), (852, 866, 865), (866, 870, 884), (870, 867, 884), (867, 875, 884), (875, 867, 879), (868, 860, 885), (860, 872, 885), (873, 864, 886), (878, 882, 887), (878, 874, 883), (874, 865, 888), (865, 866, 884), (867, 857, 879), (879, 857, 876), (876, 871, 885), (871, 868, 885), (890, 880, 891), (880, 877, 891), (886, 878, 887), (883, 874, 888), (888, 865, 884), (879, 876, 889), (872, 880, 885), (894, 880, 890), (891, 877, 881), (892, 887, 882), (884, 897, 888), (897, 884, 898), (898, 884, 875), (879, 893, 875), (879, 889, 893), (889, 876, 885), (880, 894, 885), (881, 873, 895), (873, 886, 895), (882, 883, 896), (891, 881, 900), (900, 881, 12), (12, 881, 895), (895, 886, 887), (892, 882, 896), (896, 883, 897), (883, 888, 897), (898, 875, 893), (889, 885, 899), (899, 885, 894), (894, 890, 891), (12, 895, 901), (895, 887, 892), (892, 896, 902), (898, 893, 899), (893, 889, 899), (891, 900, 12), (895, 892, 902), (896, 897, 903), (897, 898, 903), (903, 898, 905), (905, 898, 899), (12, 11, 891), (895, 902, 901), (896, 903, 902), (905, 899, 904), (899, 894, 904), (894, 891, 904), (891, 11, 904), (10, 902, 903), (11, 12, 901), (901, 902, 10), (943, 903, 905), (904, 11, 906), (906, 11, 907), (907, 11, 908), (908, 11, 901), (901, 10, 909), (914, 911, 915), (923, 924, 925), (925, 926, 922), (925, 924, 926), (927, 924, 923), (922, 926, 916), (921, 926, 930), (926, 924, 930), (928, 927, 923), (931, 928, 920), (920, 917, 919), (919, 917, 932), (932, 917, 918), (925, 922, 933), (933, 922, 916), (926, 921, 916), (915, 929, 921), (921, 930, 913), (927, 928, 935), (917, 920, 918), (920, 928, 923), (934, 916, 937), (916, 921, 937), (937, 921, 929), (9, 914, 949), (914, 915, 913), (915, 921, 913), (930, 924, 927), (928, 931, 935), (920, 919, 931), (938, 912, 939), (912, 919, 932), (932, 918, 940), (918, 936, 940), (920, 923, 918), (923, 925, 918), (916, 934, 933), (956, 937, 929), (911, 914, 9), (913, 930, 927), (931, 919, 912), (10, 903, 943), (943, 905, 944), (944, 905, 904), (908, 901, 909), (942, 912, 910), (912, 938, 910), (912, 932, 939), (936, 918, 946), (918, 954, 946), (954, 918, 933), (918, 925, 933), (934, 937, 947), (927, 935, 913), (913, 935, 942), (942, 935, 931), (931, 912, 942), (904, 906, 944), (938, 939, 950), (939, 945, 950), (933, 941, 954), (933, 934, 947), (947, 937, 955), (955, 937, 956), (915, 911, 929), (911, 9, 951), (951, 9, 957), (949, 948, 9), (949, 8, 948), (8, 949, 914), (953, 910, 943), (910, 10, 943), (943, 944, 7), (909, 10, 938), (10, 910, 938), (941, 933, 947), (929, 911, 956), (911, 951, 956), (9, 952, 957), (952, 9, 948), (0, 8, 1), (8, 958, 1), (0, 1, 959), (1, 958, 959), (8, 914, 913), (913, 942, 953), (942, 910, 953), (5, 908, 909), (938, 950, 909), (945, 939, 940), (939, 932, 940), (946, 954, 964), (956, 951, 960), (951, 957, 966), (948, 8, 959), (8, 0, 959), (8, 913, 969), (969, 913, 953), (943, 7, 953), (962, 953, 7), (944, 906, 7), (973, 7, 906), (963, 940, 936), (955, 956, 965), (960, 951, 966), (952, 948, 959), (961, 959, 968), (959, 958, 968), (968, 958, 969), (958, 8, 969), (7, 970, 962), (970, 7, 973), (973, 906, 971), (906, 907, 971), (907, 908, 971), (971, 908, 5), (909, 950, 972), (950, 945, 972), (972, 945, 963), (945, 940, 963), (963, 936, 946), (963, 946, 964), (954, 941, 947), (956, 960, 965), (966, 957, 967), (959, 6, 980), (959, 961, 6), (969, 953, 962), (962, 970, 976), (909, 972, 5), (947, 955, 954), (955, 965, 954), (960, 966, 967), (967, 957, 952), (6, 961, 968), (4, 968, 974), (975, 968, 969), (976, 970, 973), (973, 971, 978), (982, 965, 960), (952, 959, 967), (967, 959, 980), (6, 968, 981), (981, 968, 4), (968, 975, 974), (975, 969, 962), (976, 973, 977), (977, 973, 978), (963, 964, 954), (954, 965, 982), (967, 980, 979), (962, 976, 983), (983, 976, 984), (971, 5, 972), (972, 963, 982), (963, 954, 982), (960, 967, 982), (989, 979, 980), (988, 987, 975), (975, 962, 983), (984, 976, 985), (976, 977, 985), (977, 978, 3), (982, 967, 972), (972, 967, 978), (967, 979, 978), (6, 986, 980), (6, 981, 986), (4, 990, 981), (4, 974, 991), (974, 975, 991), (975, 987, 991), (975, 983, 988), (977, 3, 985), (995, 985, 3), (971, 972, 978), (978, 979, 989), (980, 986, 989), (986, 981, 997), (990, 4, 993), (4, 991, 993), (989, 986, 997), (997, 981, 992), (992, 981, 990), (987, 988, 994), (988, 983, 994), (983, 984, 994), (995, 3, 999), (996, 989, 997), (992, 990, 993), (994, 984, 998), (984, 985, 998), (1001, 985, 995), (999, 3, 1000), (1000, 3, 989), (3, 978, 989), (992, 993, 991), (991, 987, 994), (985, 1001, 998), (1001, 995, 999), (1000, 989, 996), (992, 991, 994), (996, 997, 992), (994, 998, 1001), (996, 992, 1001), (992, 994, 1001), (1001, 999, 1000), (1000, 996, 1001)])
me_geometry_0.update()

# ---- objects
ob_light = bpy.data.objects.new('Light', light_light)
ob_camera = bpy.data.objects.new('Camera', cam_camera)
ob_cylinder = bpy.data.objects.new('Cylinder', me_cylinder_001)
ob_geometry_0 = bpy.data.objects.new('geometry_0', me_geometry_0)

# ---- transforms, parenting, visibility, modifiers, constraints
ob_light.location = (4.076, 1.005, 5.904)
ob_light.rotation_euler = (0.6503, 0.05522, 1.866)
ob_light.lock_rotations_4d = False
ob_light.empty_display_type = 'ARROWS'
ob_light.color = (0.0, 0.0, 0.0, 0.0)
ob_light.lineart.crease_threshold = 0.0
ob_camera.location = (7.359, -6.926, 4.958)
ob_camera.rotation_euler = (1.109, 0.0, 0.8149)
ob_camera.lock_rotations_4d = False
ob_camera.empty_display_type = 'ARROWS'
ob_camera.color = (0.0, 0.0, 0.0, 0.0)
ob_camera.display_type = 'WIRE'
ob_camera.lineart.crease_threshold = 0.0
ob_cylinder.location = (-0.1599, 0.0, 0.0)
ob_geometry_0.location = (-5.506, -2.155, 36.98)
ob_geometry_0.rotation_mode = 'QUATERNION'
ob_geometry_0.rotation_quaternion = (1.0, 0.0, 0.0, 0.0)
ob_geometry_0.scale = (38.96, 38.96, 38.96)

# ---- collection membership
col_collection.objects.link(ob_light)
col_collection.objects.link(ob_camera)
col_collection.objects.link(ob_cylinder)
col_collection.objects.link(ob_geometry_0)

# ---- scene / render settings (as saved in the file)
scene.camera = ob_camera
scene.frame_start = 1; scene.frame_end = 250; scene.frame_set(1)
scene.render.engine = 'BLENDER_EEVEE_NEXT'
scene.render.bake_bias = 0.0
scene.render.bake_samples = 0
scene.cycles.sampling_pattern = 'TABULATED_SOBOL'
scene.eevee.use_volume_custom_range = False
bpy.context.view_layer.update()
